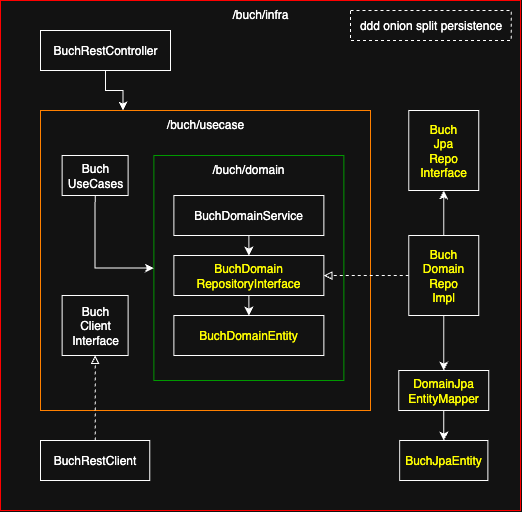

The diagram above was exported from draw.io. Its source (the exported page's mxGraphModel, read from the mxfile embedded in the PNG):
<mxGraphModel dx="1044" dy="-596" grid="1" gridSize="10" guides="1" tooltips="1" connect="1" arrows="1" fold="1" page="1" pageScale="1" pageWidth="827" pageHeight="1169" math="0" shadow="0">
  <root>
    <mxCell id="0" />
    <mxCell id="1" parent="0" />
    <mxCell id="a6-sa-Pfjen3ggbp_8G2-95" value="/buch/infra" style="rounded=0;whiteSpace=wrap;html=1;labelPosition=center;verticalLabelPosition=middle;align=center;verticalAlign=top;strokeColor=#FF0000;fillColor=default;fillStyle=auto;gradientColor=none;glass=0;shadow=0;" parent="1" vertex="1">
      <mxGeometry x="180" y="1470" width="520" height="510" as="geometry" />
    </mxCell>
    <mxCell id="a6-sa-Pfjen3ggbp_8G2-96" value="/buch/usecase" style="rounded=0;whiteSpace=wrap;html=1;labelPosition=center;verticalLabelPosition=middle;align=center;verticalAlign=top;strokeColor=#FF8000;fillColor=none;fillStyle=hatch;" parent="1" vertex="1">
      <mxGeometry x="220" y="1580" width="330" height="300" as="geometry" />
    </mxCell>
    <mxCell id="a6-sa-Pfjen3ggbp_8G2-97" value="/buch/domain" style="rounded=0;whiteSpace=wrap;html=1;labelPosition=center;verticalLabelPosition=middle;align=center;verticalAlign=top;strokeColor=#009900;fillColor=none;fillStyle=hatch;" parent="1" vertex="1">
      <mxGeometry x="333.37" y="1625" width="190" height="225" as="geometry" />
    </mxCell>
    <mxCell id="GYifdRyiMEX0iVYJ0IQw-9" style="edgeStyle=orthogonalEdgeStyle;rounded=0;orthogonalLoop=1;jettySize=auto;html=1;exitX=0.5;exitY=1;exitDx=0;exitDy=0;entryX=0.25;entryY=0;entryDx=0;entryDy=0;" edge="1" parent="1" source="a6-sa-Pfjen3ggbp_8G2-100" target="a6-sa-Pfjen3ggbp_8G2-96">
      <mxGeometry relative="1" as="geometry" />
    </mxCell>
    <mxCell id="a6-sa-Pfjen3ggbp_8G2-100" value="BuchRestController" style="rounded=0;whiteSpace=wrap;html=1;labelPosition=center;verticalLabelPosition=middle;align=center;verticalAlign=middle;" parent="1" vertex="1">
      <mxGeometry x="220" y="1500" width="130" height="40" as="geometry" />
    </mxCell>
    <mxCell id="a6-sa-Pfjen3ggbp_8G2-101" style="edgeStyle=orthogonalEdgeStyle;rounded=0;orthogonalLoop=1;jettySize=auto;html=1;exitX=0.5;exitY=1;exitDx=0;exitDy=0;entryX=0.5;entryY=0;entryDx=0;entryDy=0;" parent="1" source="a6-sa-Pfjen3ggbp_8G2-102" target="a6-sa-Pfjen3ggbp_8G2-104" edge="1">
      <mxGeometry relative="1" as="geometry" />
    </mxCell>
    <mxCell id="a6-sa-Pfjen3ggbp_8G2-102" value="BuchDomainService" style="rounded=0;whiteSpace=wrap;html=1;labelPosition=center;verticalLabelPosition=middle;align=center;verticalAlign=middle;fontStyle=0" parent="1" vertex="1">
      <mxGeometry x="353.37" y="1665" width="150" height="40" as="geometry" />
    </mxCell>
    <mxCell id="a6-sa-Pfjen3ggbp_8G2-103" style="edgeStyle=orthogonalEdgeStyle;rounded=0;orthogonalLoop=1;jettySize=auto;html=1;exitX=0.5;exitY=1;exitDx=0;exitDy=0;entryX=0.5;entryY=0;entryDx=0;entryDy=0;" parent="1" source="a6-sa-Pfjen3ggbp_8G2-104" target="a6-sa-Pfjen3ggbp_8G2-105" edge="1">
      <mxGeometry relative="1" as="geometry" />
    </mxCell>
    <mxCell id="a6-sa-Pfjen3ggbp_8G2-104" value="BuchDomain&lt;div&gt;Repository&lt;span style=&quot;background-color: transparent;&quot;&gt;Interface&lt;/span&gt;&lt;/div&gt;" style="rounded=0;whiteSpace=wrap;html=1;labelPosition=center;verticalLabelPosition=middle;align=center;verticalAlign=middle;fontStyle=0;fontColor=#FFFF00;" parent="1" vertex="1">
      <mxGeometry x="353.37" y="1725" width="150" height="40" as="geometry" />
    </mxCell>
    <mxCell id="a6-sa-Pfjen3ggbp_8G2-105" value="BuchDomainEntity" style="rounded=0;whiteSpace=wrap;html=1;labelPosition=center;verticalLabelPosition=middle;align=center;verticalAlign=middle;fontStyle=0;fontColor=#FFFF00;" parent="1" vertex="1">
      <mxGeometry x="353.37" y="1785" width="150" height="40" as="geometry" />
    </mxCell>
    <mxCell id="GYifdRyiMEX0iVYJ0IQw-4" style="edgeStyle=orthogonalEdgeStyle;rounded=0;orthogonalLoop=1;jettySize=auto;html=1;exitX=0.5;exitY=0;exitDx=0;exitDy=0;entryX=0.5;entryY=1;entryDx=0;entryDy=0;dashed=1;endArrow=block;endFill=0;" edge="1" parent="1" source="a6-sa-Pfjen3ggbp_8G2-106" target="a6-sa-Pfjen3ggbp_8G2-112">
      <mxGeometry relative="1" as="geometry" />
    </mxCell>
    <mxCell id="a6-sa-Pfjen3ggbp_8G2-106" value="BuchRestClient" style="rounded=0;whiteSpace=wrap;html=1;labelPosition=center;verticalLabelPosition=middle;align=center;verticalAlign=middle;" parent="1" vertex="1">
      <mxGeometry x="220" y="1910" width="109.25" height="40" as="geometry" />
    </mxCell>
    <mxCell id="GYifdRyiMEX0iVYJ0IQw-12" style="edgeStyle=orthogonalEdgeStyle;rounded=0;orthogonalLoop=1;jettySize=auto;html=1;exitX=0.5;exitY=1;exitDx=0;exitDy=0;entryX=0;entryY=0.5;entryDx=0;entryDy=0;" edge="1" parent="1" source="a6-sa-Pfjen3ggbp_8G2-108" target="a6-sa-Pfjen3ggbp_8G2-97">
      <mxGeometry relative="1" as="geometry" />
    </mxCell>
    <mxCell id="a6-sa-Pfjen3ggbp_8G2-108" value="Buch&lt;div&gt;UseCases&lt;/div&gt;" style="rounded=0;whiteSpace=wrap;html=1;labelPosition=center;verticalLabelPosition=middle;align=center;verticalAlign=middle;fontStyle=0" parent="1" vertex="1">
      <mxGeometry x="241.63" y="1625" width="66" height="40" as="geometry" />
    </mxCell>
    <mxCell id="a6-sa-Pfjen3ggbp_8G2-112" value="Buch&lt;div&gt;Client&lt;div&gt;Interface&lt;/div&gt;&lt;/div&gt;" style="rounded=0;whiteSpace=wrap;html=1;labelPosition=center;verticalLabelPosition=middle;align=center;verticalAlign=middle;fontStyle=0" parent="1" vertex="1">
      <mxGeometry x="241.63" y="1765" width="66" height="60" as="geometry" />
    </mxCell>
    <mxCell id="a6-sa-Pfjen3ggbp_8G2-113" value="BuchJpaEntity" style="rounded=0;whiteSpace=wrap;html=1;labelPosition=center;verticalLabelPosition=middle;align=center;verticalAlign=middle;fontStyle=0;fontColor=#FFFF00;" parent="1" vertex="1">
      <mxGeometry x="579.13" y="1910" width="88.25" height="40" as="geometry" />
    </mxCell>
    <mxCell id="a6-sa-Pfjen3ggbp_8G2-114" value="Buch&lt;div&gt;Jpa&lt;div&gt;Repo&lt;/div&gt;&lt;div&gt;&lt;span style=&quot;background-color: transparent;&quot;&gt;Interface&lt;/span&gt;&lt;/div&gt;&lt;/div&gt;" style="rounded=0;whiteSpace=wrap;html=1;labelPosition=center;verticalLabelPosition=middle;align=center;verticalAlign=middle;fontStyle=0;fontColor=#FFFF00;" parent="1" vertex="1">
      <mxGeometry x="588.25" y="1580" width="70" height="80" as="geometry" />
    </mxCell>
    <mxCell id="GYifdRyiMEX0iVYJ0IQw-16" value="" style="edgeStyle=orthogonalEdgeStyle;rounded=0;orthogonalLoop=1;jettySize=auto;html=1;" edge="1" parent="1" source="a6-sa-Pfjen3ggbp_8G2-115" target="a6-sa-Pfjen3ggbp_8G2-113">
      <mxGeometry relative="1" as="geometry" />
    </mxCell>
    <mxCell id="a6-sa-Pfjen3ggbp_8G2-115" value="&lt;div&gt;DomainJpa&lt;/div&gt;EntityMapper" style="rounded=0;whiteSpace=wrap;html=1;labelPosition=center;verticalLabelPosition=middle;align=center;verticalAlign=middle;fontStyle=0;fontColor=#FFFF00;" parent="1" vertex="1">
      <mxGeometry x="578.25" y="1840" width="90" height="40" as="geometry" />
    </mxCell>
    <mxCell id="GYifdRyiMEX0iVYJ0IQw-3" style="edgeStyle=orthogonalEdgeStyle;rounded=0;orthogonalLoop=1;jettySize=auto;html=1;exitX=0;exitY=0.5;exitDx=0;exitDy=0;entryX=1;entryY=0.5;entryDx=0;entryDy=0;dashed=1;endArrow=block;endFill=0;" edge="1" parent="1" source="GYifdRyiMEX0iVYJ0IQw-1" target="a6-sa-Pfjen3ggbp_8G2-104">
      <mxGeometry relative="1" as="geometry" />
    </mxCell>
    <mxCell id="GYifdRyiMEX0iVYJ0IQw-5" value="" style="edgeStyle=orthogonalEdgeStyle;rounded=0;orthogonalLoop=1;jettySize=auto;html=1;" edge="1" parent="1" source="GYifdRyiMEX0iVYJ0IQw-1" target="a6-sa-Pfjen3ggbp_8G2-114">
      <mxGeometry relative="1" as="geometry" />
    </mxCell>
    <mxCell id="GYifdRyiMEX0iVYJ0IQw-6" value="" style="edgeStyle=orthogonalEdgeStyle;rounded=0;orthogonalLoop=1;jettySize=auto;html=1;" edge="1" parent="1" source="GYifdRyiMEX0iVYJ0IQw-1" target="a6-sa-Pfjen3ggbp_8G2-115">
      <mxGeometry relative="1" as="geometry" />
    </mxCell>
    <mxCell id="GYifdRyiMEX0iVYJ0IQw-1" value="Buch&lt;div&gt;Domain&lt;br&gt;&lt;div&gt;Repo&lt;/div&gt;&lt;div&gt;Impl&lt;/div&gt;&lt;/div&gt;" style="rounded=0;whiteSpace=wrap;html=1;labelPosition=center;verticalLabelPosition=middle;align=center;verticalAlign=middle;fontStyle=0;fontColor=#FFFF00;" vertex="1" parent="1">
      <mxGeometry x="588.25" y="1705" width="70" height="80" as="geometry" />
    </mxCell>
    <mxCell id="GYifdRyiMEX0iVYJ0IQw-15" value="ddd onion&amp;nbsp;&lt;span style=&quot;background-color: transparent; color: light-dark(rgb(0, 0, 0), rgb(255, 255, 255));&quot;&gt;split&amp;nbsp;&lt;/span&gt;&lt;span style=&quot;background-color: transparent; color: light-dark(rgb(0, 0, 0), rgb(255, 255, 255));&quot;&gt;persistence&lt;/span&gt;" style="text;html=1;align=center;verticalAlign=middle;whiteSpace=wrap;rounded=0;dashed=1;strokeColor=default;" vertex="1" parent="1">
      <mxGeometry x="530" y="1480" width="160.75" height="30" as="geometry" />
    </mxCell>
  </root>
</mxGraphModel>